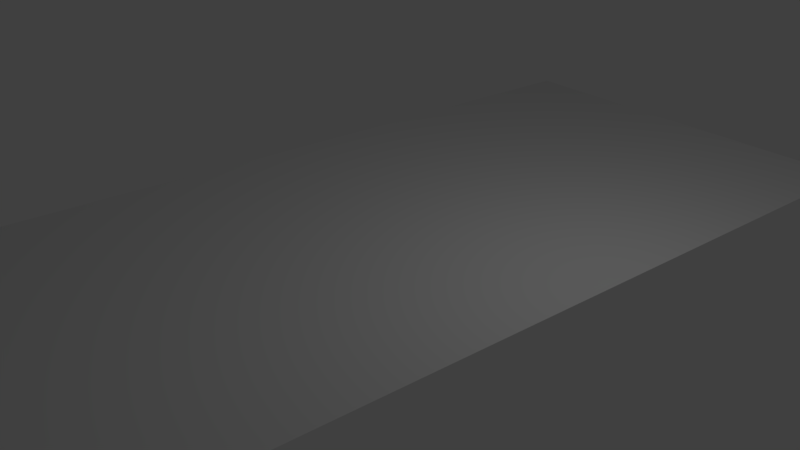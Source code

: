# Source: floor.blend  (saved by Blender 2.77.0; exported with 4.5.12 LTS)
import bpy
from mathutils import Matrix  # noqa: F401  (used for matrix-valued properties, if any)

bpy.ops.wm.read_factory_settings(use_empty=True)
scene = bpy.context.scene
scene.name = 'Scene'

# ---- collections
col_collection_1 = bpy.data.collections.new('Collection 1'); scene.collection.children.link(col_collection_1)

# ---- world
world_world = bpy.data.worlds.new('World'); scene.world = world_world
world_world.color = (0.05088, 0.05088, 0.05088)
world_world.use_sun_shadow = False
world_world.sun_shadow_jitter_overblur = 0.0
world_world.cycles.sampling_method = 'MANUAL'

# ---- cameras
cam_camera = bpy.data.cameras.new('Camera')
cam_camera.clip_end = 100.0
cam_camera.lens = 35.0
cam_camera.sensor_width = 32.0
cam_camera.sensor_height = 18.0
cam_camera.ortho_scale = 7.314
cam_camera.dof.focus_distance = 0.0
cam_camera.dof.aperture_fstop = 128.0

# ---- lights
light_lamp = bpy.data.lights.new('Lamp', 'POINT')
light_lamp.transmission_factor = 0.0
light_lamp.cutoff_distance = 30.0
light_lamp.energy = 100.0
light_lamp.shadow_buffer_clip_start = 1.001
light_lamp.shadow_soft_size = 0.1
light_lamp.shadow_maximum_resolution = 0.006
light_lamp.use_absolute_resolution = True

# ---- meshes
me_plane_001 = bpy.data.meshes.new('Plane.001')
me_plane_001.from_pydata([(-4.085, -7.972, 0.0), (4.085, -7.972, 0.0), (-4.085, 7.972, 0.0), (4.085, 7.972, 0.0)], [], [(0, 1, 3, 2)])
_uv = me_plane_001.uv_layers.new(name='UVMap')
_uv.uv.foreach_set('vector', [7.157e-05, 0.5124, 7.163e-05, 7.157e-05, 0.9999, 7.157e-05, 0.9999, 0.5124])
me_plane_001.use_remesh_preserve_volume = False
me_plane_001.use_remesh_preserve_attributes = False
me_plane_001.use_mirror_vertex_groups = False
me_plane_001.update()

# ---- objects
ob_plane = bpy.data.objects.new('Plane', me_plane_001)
ob_lamp = bpy.data.objects.new('Lamp', light_lamp)
ob_camera = bpy.data.objects.new('Camera', cam_camera)

# ---- transforms, parenting, visibility, modifiers, constraints
ob_plane.location = (0.0, 0.0, 0.0)
ob_plane.lineart.crease_threshold = 0.0
ob_lamp.location = (4.076, 1.005, 5.904)
ob_lamp.rotation_euler = (0.6503, 0.05522, 1.866)
ob_lamp.lock_rotations_4d = False
ob_lamp.empty_display_type = 'ARROWS'
ob_lamp.color = (0.0, 0.0, 0.0, 0.0)
ob_lamp.lineart.crease_threshold = 0.0
ob_camera.location = (11.43, -8.666, 6.926)
ob_camera.rotation_euler = (-2.032, -3.152, 22.91)
ob_camera.lock_rotations_4d = False
ob_camera.empty_display_type = 'ARROWS'
ob_camera.color = (0.0, 0.0, 0.0, 0.0)
ob_camera.display_type = 'WIRE'
ob_camera.lineart.crease_threshold = 0.0

# ---- collection membership
col_collection_1.objects.link(ob_plane)
col_collection_1.objects.link(ob_lamp)
col_collection_1.objects.link(ob_camera)

# ---- scene / render settings (as saved in the file)
scene.camera = ob_camera
scene.frame_start = 1; scene.frame_end = 250; scene.frame_set(1)
scene.render.engine = 'BLENDER_EEVEE_NEXT'
scene.render.resolution_percentage = 50
scene.render.dither_intensity = 0.0
scene.render.use_bake_multires = True
scene.cycles.use_denoising = False
scene.cycles.samples = 128
scene.cycles.sampling_pattern = 'TABULATED_SOBOL'
scene.cycles.light_sampling_threshold = 0.0
scene.cycles.use_adaptive_sampling = False
scene.cycles.use_light_tree = False
scene.cycles.blur_glossy = 0.0
scene.cycles.sample_clamp_indirect = 0.0
scene.cycles.bake_type = 'AO'
scene.view_settings.view_transform = 'Standard'
bpy.context.view_layer.update()
